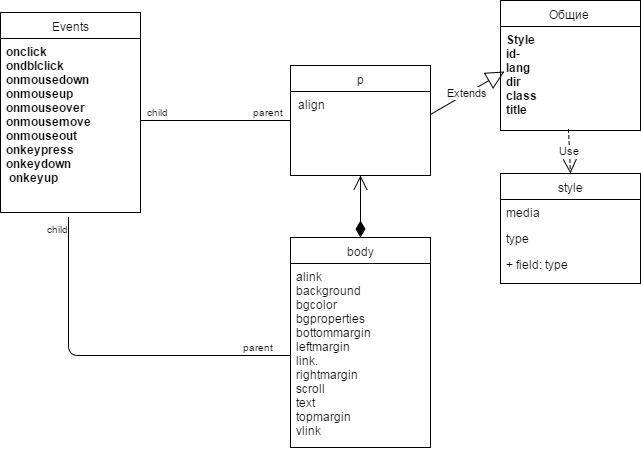

The diagram above was exported from draw.io. Its source (the exported page's mxGraphModel, read from the mxfile embedded in the PNG):
<mxGraphModel dx="1112" dy="408" grid="1" gridSize="10" guides="1" tooltips="1" connect="1" arrows="1" fold="1" page="1" pageScale="1" pageWidth="826" pageHeight="1169" background="#ffffff" math="0" shadow="0">
  <root>
    <mxCell id="0" />
    <mxCell id="1" parent="0" />
    <mxCell id="2" value="Events" style="swimlane;html=1;fontStyle=0;childLayout=stackLayout;horizontal=1;startSize=26;fillColor=none;horizontalStack=0;resizeParent=1;resizeLast=0;collapsible=1;marginBottom=0;swimlaneFillColor=#ffffff;" parent="1" vertex="1">
      <mxGeometry x="110" y="75" width="140" height="200" as="geometry">
        <mxRectangle x="110" y="75" width="70" height="26" as="alternateBounds" />
      </mxGeometry>
    </mxCell>
    <mxCell id="3" value="&lt;strong&gt;onclick&lt;/strong&gt;&lt;div&gt;&lt;strong&gt;ondblclick&lt;/strong&gt;&lt;/div&gt;&lt;div&gt;&lt;strong&gt;onmousedown&lt;/strong&gt;&lt;/div&gt;&lt;div&gt;&lt;strong&gt;onmouseup&lt;/strong&gt;&lt;/div&gt;&lt;div&gt;&lt;strong&gt;onmouseover&lt;/strong&gt;&lt;/div&gt;&lt;div&gt;&lt;strong&gt;onmousemove&lt;/strong&gt;&lt;/div&gt;&lt;div&gt;&lt;strong&gt;onmouseout&lt;/strong&gt;&lt;/div&gt;&lt;div&gt;&lt;strong&gt;onkeypress&lt;/strong&gt;&lt;/div&gt;&lt;div&gt;&lt;strong&gt;onkeydown&lt;/strong&gt;&lt;/div&gt;&lt;div&gt;&lt;strong&gt;&amp;nbsp;onkeyup&lt;/strong&gt;&lt;/div&gt;" style="text;html=1;strokeColor=none;fillColor=none;align=left;verticalAlign=top;spacingLeft=4;spacingRight=4;whiteSpace=wrap;overflow=hidden;rotatable=0;points=[[0,0.5],[1,0.5]];portConstraint=eastwest;" parent="2" vertex="1">
      <mxGeometry y="26" width="140" height="174" as="geometry" />
    </mxCell>
    <mxCell id="14" value="" style="endArrow=none;html=1;edgeStyle=orthogonalEdgeStyle;exitX=0;exitY=0.5;" parent="1" source="17" target="3" edge="1">
      <mxGeometry relative="1" as="geometry">
        <mxPoint x="410" y="183" as="sourcePoint" />
        <mxPoint x="290" y="320" as="targetPoint" />
        <Array as="points">
          <mxPoint x="310" y="183" />
          <mxPoint x="310" y="183" />
        </Array>
      </mxGeometry>
    </mxCell>
    <mxCell id="15" value="parent" style="resizable=0;html=1;align=left;verticalAlign=bottom;labelBackgroundColor=#ffffff;fontSize=10;" parent="14" connectable="0" vertex="1">
      <mxGeometry x="-1" relative="1" as="geometry">
        <mxPoint x="-40" as="offset" />
      </mxGeometry>
    </mxCell>
    <mxCell id="16" value="child" style="resizable=0;html=1;align=right;verticalAlign=bottom;labelBackgroundColor=#ffffff;fontSize=10;" parent="14" connectable="0" vertex="1">
      <mxGeometry x="1" relative="1" as="geometry">
        <mxPoint x="30" as="offset" />
      </mxGeometry>
    </mxCell>
    <mxCell id="17" value="p" style="swimlane;html=1;fontStyle=0;childLayout=stackLayout;horizontal=1;startSize=26;fillColor=none;horizontalStack=0;resizeParent=1;resizeLast=0;collapsible=1;marginBottom=0;swimlaneFillColor=#ffffff;" parent="1" vertex="1">
      <mxGeometry x="400" y="128" width="140" height="110" as="geometry" />
    </mxCell>
    <mxCell id="21" value="&amp;nbsp; align" style="text;html=1;" parent="17" vertex="1">
      <mxGeometry y="26" width="140" height="30" as="geometry" />
    </mxCell>
    <mxCell id="22" value="body" style="swimlane;html=1;fontStyle=0;childLayout=stackLayout;horizontal=1;startSize=26;fillColor=none;horizontalStack=0;resizeParent=1;resizeLast=0;collapsible=1;marginBottom=0;swimlaneFillColor=#ffffff;" parent="1" vertex="1">
      <mxGeometry x="400" y="300" width="140" height="210" as="geometry" />
    </mxCell>
    <mxCell id="23" value="&lt;dt&gt;&lt;a href=&quot;http://htmlbook.ru/html/body/alink&quot;&gt;alink&lt;/a&gt;&lt;/dt&gt;&lt;dt&gt;&lt;a href=&quot;http://htmlbook.ru/html/body/background&quot;&gt;background&lt;/a&gt;&lt;/dt&gt;&lt;dt&gt;&lt;a href=&quot;http://htmlbook.ru/html/body/bgcolor&quot;&gt;bgcolor&lt;/a&gt;&lt;/dt&gt;&lt;dt&gt;&lt;a href=&quot;http://htmlbook.ru/html/body/bgproperties&quot;&gt;bgproperties&lt;/a&gt;&lt;/dt&gt;&lt;dt&gt;&lt;a href=&quot;http://htmlbook.ru/html/body/bottommargin&quot;&gt;bottommargin&lt;/a&gt;&lt;/dt&gt;&lt;dt&gt;&lt;a href=&quot;http://htmlbook.ru/html/body/leftmargin&quot;&gt;leftmargin&lt;/a&gt;&lt;/dt&gt;&lt;dt&gt;&lt;a href=&quot;http://htmlbook.ru/html/body/link&quot;&gt;link&lt;/a&gt;&lt;span&gt;.&lt;/span&gt;&lt;/dt&gt;&lt;dt&gt;&lt;a href=&quot;http://htmlbook.ru/html/body/rightmargin&quot;&gt;rightmargin&lt;/a&gt;&lt;/dt&gt;&lt;dt&gt;&lt;a href=&quot;http://htmlbook.ru/html/body/scroll&quot;&gt;scroll&lt;/a&gt;&lt;/dt&gt;&lt;dt&gt;&lt;a href=&quot;http://htmlbook.ru/html/body/text&quot;&gt;text&lt;/a&gt;&lt;/dt&gt;&lt;dt&gt;&lt;a href=&quot;http://htmlbook.ru/html/body/topmargin&quot;&gt;topmargin&lt;/a&gt;&lt;/dt&gt;&lt;dt&gt;&lt;a href=&quot;http://htmlbook.ru/html/body/vlink&quot;&gt;vlink&lt;/a&gt;&lt;/dt&gt;&lt;div&gt;&lt;br&gt;&lt;/div&gt;" style="text;html=1;strokeColor=none;fillColor=none;align=left;verticalAlign=top;spacingLeft=4;spacingRight=4;whiteSpace=wrap;overflow=hidden;rotatable=0;points=[[0,0.5],[1,0.5]];portConstraint=eastwest;" parent="22" vertex="1">
      <mxGeometry y="26" width="140" height="184" as="geometry" />
    </mxCell>
    <mxCell id="27" value="" style="endArrow=none;html=1;edgeStyle=orthogonalEdgeStyle;entryX=0.486;entryY=1.03;entryPerimeter=0;exitX=0;exitY=0.5;" parent="1" source="23" target="3" edge="1">
      <mxGeometry relative="1" as="geometry">
        <mxPoint x="370" y="410" as="sourcePoint" />
        <mxPoint x="180" y="290" as="targetPoint" />
        <Array as="points">
          <mxPoint x="178" y="418" />
        </Array>
      </mxGeometry>
    </mxCell>
    <mxCell id="28" value="parent" style="resizable=0;html=1;align=left;verticalAlign=bottom;labelBackgroundColor=#ffffff;fontSize=10;" parent="27" connectable="0" vertex="1">
      <mxGeometry x="-1" relative="1" as="geometry">
        <mxPoint x="-50" as="offset" />
      </mxGeometry>
    </mxCell>
    <mxCell id="29" value="child" style="resizable=0;html=1;align=right;verticalAlign=bottom;labelBackgroundColor=#ffffff;fontSize=10;" parent="27" connectable="0" vertex="1">
      <mxGeometry x="1" relative="1" as="geometry">
        <mxPoint x="2" y="20" as="offset" />
      </mxGeometry>
    </mxCell>
    <mxCell id="30" value="Общие&amp;nbsp;" style="swimlane;html=1;fontStyle=0;childLayout=stackLayout;horizontal=1;startSize=26;fillColor=none;horizontalStack=0;resizeParent=1;resizeLast=0;collapsible=1;marginBottom=0;swimlaneFillColor=#ffffff;" parent="1" vertex="1">
      <mxGeometry x="610" y="63" width="140" height="130" as="geometry" />
    </mxCell>
    <mxCell id="31" value="&lt;div&gt;&lt;strong&gt;Style&lt;/strong&gt;&lt;/div&gt;&lt;strong&gt;id&lt;/strong&gt;&lt;span&gt;-&lt;/span&gt;&lt;br&gt;&lt;strong&gt;lang&lt;/strong&gt;&lt;br&gt;&lt;strong&gt;dir&lt;/strong&gt;&lt;br&gt;&lt;strong&gt;class&lt;/strong&gt;&lt;br&gt;&lt;strong&gt;title&lt;/strong&gt;&lt;br&gt;" style="text;html=1;strokeColor=none;fillColor=none;align=left;verticalAlign=top;spacingLeft=4;spacingRight=4;whiteSpace=wrap;overflow=hidden;rotatable=0;points=[[0,0.5],[1,0.5]];portConstraint=eastwest;" parent="30" vertex="1">
      <mxGeometry y="26" width="140" height="104" as="geometry" />
    </mxCell>
    <mxCell id="35" value="style" style="swimlane;html=1;fontStyle=0;childLayout=stackLayout;horizontal=1;startSize=26;fillColor=none;horizontalStack=0;resizeParent=1;resizeLast=0;collapsible=1;marginBottom=0;swimlaneFillColor=#ffffff;" parent="1" vertex="1">
      <mxGeometry x="610" y="236" width="140" height="110" as="geometry" />
    </mxCell>
    <mxCell id="36" value="media" style="text;html=1;strokeColor=none;fillColor=none;align=left;verticalAlign=top;spacingLeft=4;spacingRight=4;whiteSpace=wrap;overflow=hidden;rotatable=0;points=[[0,0.5],[1,0.5]];portConstraint=eastwest;" parent="35" vertex="1">
      <mxGeometry y="26" width="140" height="26" as="geometry" />
    </mxCell>
    <mxCell id="37" value="type" style="text;html=1;strokeColor=none;fillColor=none;align=left;verticalAlign=top;spacingLeft=4;spacingRight=4;whiteSpace=wrap;overflow=hidden;rotatable=0;points=[[0,0.5],[1,0.5]];portConstraint=eastwest;" parent="35" vertex="1">
      <mxGeometry y="52" width="140" height="26" as="geometry" />
    </mxCell>
    <mxCell id="38" value="+ field: type" style="text;html=1;strokeColor=none;fillColor=none;align=left;verticalAlign=top;spacingLeft=4;spacingRight=4;whiteSpace=wrap;overflow=hidden;rotatable=0;points=[[0,0.5],[1,0.5]];portConstraint=eastwest;" parent="35" vertex="1">
      <mxGeometry y="78" width="140" height="26" as="geometry" />
    </mxCell>
    <mxCell id="39" value="Use" style="endArrow=open;endSize=12;dashed=1;html=1;exitX=0.486;exitY=0.99;entryX=0.5;entryY=0;exitPerimeter=0;" parent="1" source="31" target="35" edge="1">
      <mxGeometry width="160" relative="1" as="geometry">
        <mxPoint x="110" y="530" as="sourcePoint" />
        <mxPoint x="270" y="530" as="targetPoint" />
      </mxGeometry>
    </mxCell>
    <mxCell id="40" value="Extends" style="endArrow=block;endSize=16;endFill=0;html=1;exitX=1;exitY=0.75;entryX=0.029;entryY=0.433;entryPerimeter=0;" parent="1" source="21" target="31" edge="1">
      <mxGeometry width="160" relative="1" as="geometry">
        <mxPoint x="490" y="160" as="sourcePoint" />
        <mxPoint x="650" y="160" as="targetPoint" />
      </mxGeometry>
    </mxCell>
    <mxCell id="42" value="" style="endArrow=open;html=1;endSize=12;startArrow=diamondThin;startSize=14;startFill=1;edgeStyle=orthogonalEdgeStyle;align=left;verticalAlign=bottom;entryX=0.5;entryY=1;exitX=0.5;exitY=0;" parent="1" source="22" target="17" edge="1">
      <mxGeometry x="-0.3548" relative="1" as="geometry">
        <mxPoint x="190" y="470" as="sourcePoint" />
        <mxPoint x="350" y="470" as="targetPoint" />
        <Array as="points">
          <mxPoint x="470" y="270" />
          <mxPoint x="470" y="270" />
        </Array>
        <mxPoint as="offset" />
      </mxGeometry>
    </mxCell>
  </root>
</mxGraphModel>